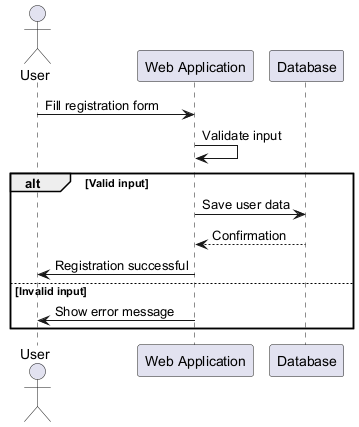

The diagram above was rendered by PlantUML. Its source (embedded in the PNG):
@startuml
actor User
participant "Web Application" as App
participant "Database" as DB

User -> App: Fill registration form
App -> App: Validate input
alt Valid input
    App -> DB: Save user data
    DB --> App: Confirmation
    App -> User: Registration successful
else Invalid input
    App -> User: Show error message
end
@enduml